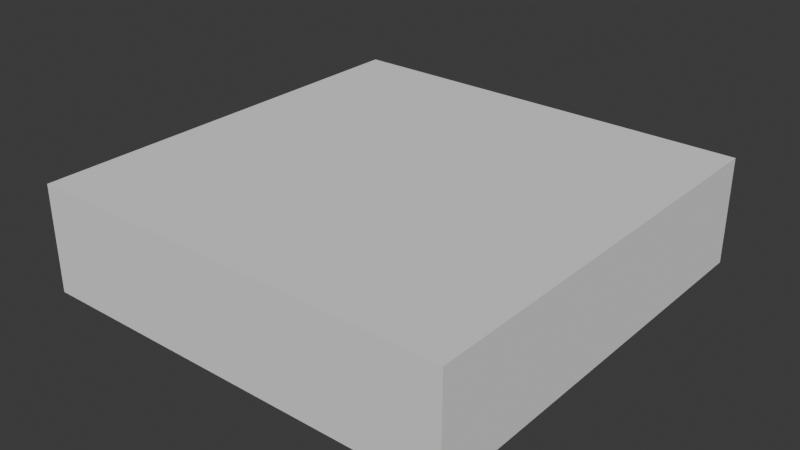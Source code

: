 # Source: lr2x2x0.5.blend  (saved by Blender 4.3.34; exported with 4.5.12 LTS)
import bpy
from mathutils import Matrix  # noqa: F401  (used for matrix-valued properties, if any)

bpy.ops.wm.read_factory_settings(use_empty=True)
scene = bpy.context.scene
scene.name = 'Scene'

# ---- collections
col_collection = bpy.data.collections.new('Collection'); scene.collection.children.link(col_collection)

# ---- world
world_world = bpy.data.worlds.new('World'); scene.world = world_world
world_world.use_nodes = True; world_world.node_tree.nodes.clear()
_N = world_world.node_tree.nodes; _L = world_world.node_tree.links
n0 = _N.new('ShaderNodeOutputWorld'); n0.name = 'World Output'; n0.location = (300, 300)
n1 = _N.new('ShaderNodeBackground'); n1.name = 'Background'; n1.location = (10, 300)
n1.inputs[0].default_value = (0.05088, 0.05088, 0.05088, 1.0)
_L.new(n1.outputs[0], n0.inputs[0])
n0.is_active_output = True
world_world.color = (0.05088, 0.05088, 0.05088)
world_world.sun_shadow_jitter_overblur = 0.0

# ---- meshes
me_cube_002 = bpy.data.meshes.new('Cube.002')
me_cube_002.from_pydata([(-1.0, -1.0, 0.0), (-1.0, -1.0, 0.5), (-1.0, 1.0, 0.0), (-1.0, 1.0, 0.5), (1.0, -1.0, 0.0), (1.0, -1.0, 0.5), (1.0, 1.0, 0.0), (1.0, 1.0, 0.5)], [], [(0, 1, 3, 2), (2, 3, 7, 6), (6, 7, 5, 4), (4, 5, 1, 0), (2, 6, 4, 0), (7, 3, 1, 5)])
_uv = me_cube_002.uv_layers.new(name='UVMap')
_uv.uv.foreach_set('vector', [0.375, 0.0, 0.625, 0.0, 0.625, 0.25, 0.375, 0.25, 0.375, 0.25, 0.625, 0.25, 0.625, 0.5, 0.375, 0.5, 0.375, 0.5, 0.625, 0.5, 0.625, 0.75, 0.375, 0.75, 0.375, 0.75, 0.625, 0.75, 0.625, 1.0, 0.375, 1.0, 0.125, 0.5, 0.375, 0.5, 0.375, 0.75, 0.125, 0.75, 0.625, 0.5, 0.875, 0.5, 0.875, 0.75, 0.625, 0.75])
me_cube_002.update()

# ---- objects
ob_2x2x0_5 = bpy.data.objects.new('2x2x0.5', me_cube_002)

# ---- transforms, parenting, visibility, modifiers, constraints
ob_2x2x0_5.location = (0.0, 0.0, 0.0)

# ---- collection membership
col_collection.objects.link(ob_2x2x0_5)

# ---- scene / render settings (as saved in the file)
scene.frame_start = 1; scene.frame_end = 250; scene.frame_set(1)
scene.render.engine = 'BLENDER_EEVEE_NEXT'
bpy.context.view_layer.update()

# ---- added for rendering (the .blend has no active camera and no usable light): camera, sun
cam_auto = bpy.data.cameras.new('AutoCamera')
cam_auto.lens = 50.0
cam_auto.sensor_width = 36.0
cam_auto.clip_end = 1000.0
ob_auto_camera = bpy.data.objects.new('AutoCamera', cam_auto)
scene.collection.objects.link(ob_auto_camera)
ob_auto_camera.location = (2.65751, -3.18901, 2.376)
ob_auto_camera.rotation_euler = (1.09748, -7.21219e-08, 0.694738)
scene.camera = ob_auto_camera
light_auto_sun = bpy.data.lights.new('AutoSun', 'SUN')
light_auto_sun.energy = 3.0
light_auto_sun.angle = 0.0523599
ob_auto_sun = bpy.data.objects.new('AutoSun', light_auto_sun)
scene.collection.objects.link(ob_auto_sun)
ob_auto_sun.rotation_euler = (0.872665, 0.174533, 0.523599)
bpy.context.view_layer.update()

